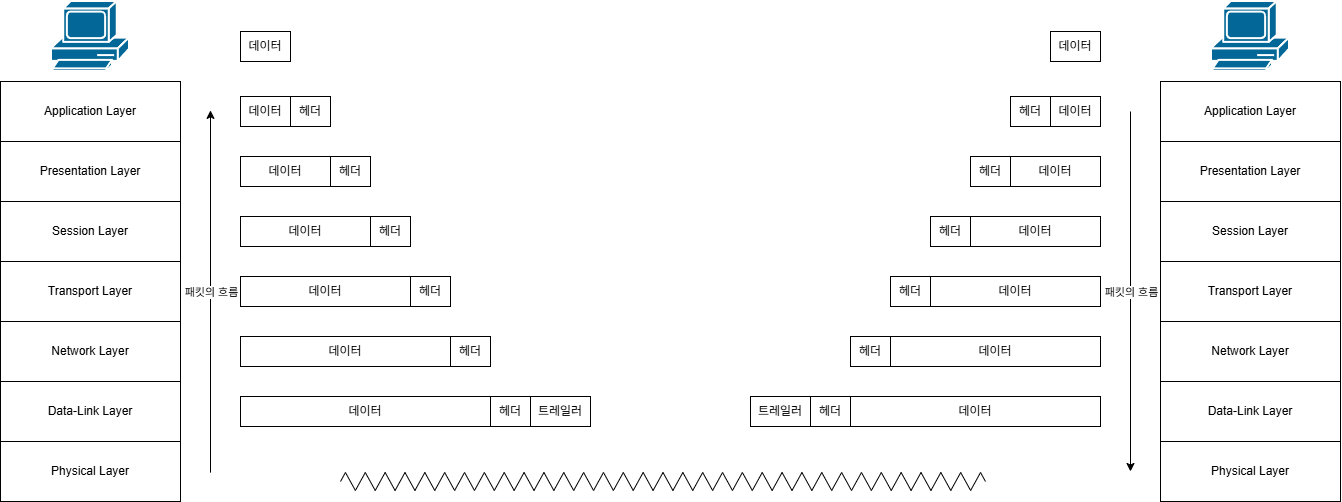

The diagram above was exported from draw.io. Its source (the exported page's mxGraphModel, read from the mxfile embedded in the PNG):
<mxGraphModel dx="2881" dy="1103" grid="1" gridSize="10" guides="1" tooltips="1" connect="1" arrows="1" fold="1" page="1" pageScale="1" pageWidth="827" pageHeight="1169" math="0" shadow="0">
  <root>
    <mxCell id="0" />
    <mxCell id="1" parent="0" />
    <mxCell id="MR5hEKL7LX7Wp3kBkeRG-1" parent="1" style="rounded=0;whiteSpace=wrap;html=1;" value="Application Layer" vertex="1">
      <mxGeometry height="60" width="180" x="-620" y="270" as="geometry" />
    </mxCell>
    <mxCell id="MR5hEKL7LX7Wp3kBkeRG-3" parent="1" style="rounded=0;whiteSpace=wrap;html=1;" value="Presentation Layer" vertex="1">
      <mxGeometry height="60" width="180" x="-620" y="330" as="geometry" />
    </mxCell>
    <mxCell id="MR5hEKL7LX7Wp3kBkeRG-4" parent="1" style="rounded=0;whiteSpace=wrap;html=1;" value="Session Layer" vertex="1">
      <mxGeometry height="60" width="180" x="-620" y="390" as="geometry" />
    </mxCell>
    <mxCell id="MR5hEKL7LX7Wp3kBkeRG-5" parent="1" style="rounded=0;whiteSpace=wrap;html=1;" value="Transport Layer" vertex="1">
      <mxGeometry height="60" width="180" x="-620" y="450" as="geometry" />
    </mxCell>
    <mxCell id="MR5hEKL7LX7Wp3kBkeRG-6" parent="1" style="rounded=0;whiteSpace=wrap;html=1;" value="Network Layer" vertex="1">
      <mxGeometry height="60" width="180" x="-620" y="510" as="geometry" />
    </mxCell>
    <mxCell id="MR5hEKL7LX7Wp3kBkeRG-7" parent="1" style="rounded=0;whiteSpace=wrap;html=1;" value="Physical Layer" vertex="1">
      <mxGeometry height="60" width="180" x="-620" y="630" as="geometry" />
    </mxCell>
    <mxCell id="MR5hEKL7LX7Wp3kBkeRG-8" parent="1" style="rounded=0;whiteSpace=wrap;html=1;" value="Data-Link Layer" vertex="1">
      <mxGeometry height="60" width="180" x="-620" y="570" as="geometry" />
    </mxCell>
    <mxCell id="MR5hEKL7LX7Wp3kBkeRG-17" parent="1" style="sketch=0;html=1;pointerEvents=1;dashed=0;fillColor=#036897;strokeColor=#ffffff;strokeWidth=2;verticalLabelPosition=bottom;verticalAlign=top;align=center;outlineConnect=0;shape=mxgraph.cisco.computers_and_peripherals.pc;" value="" vertex="1">
      <mxGeometry height="70" width="78" x="-569" y="190" as="geometry" />
    </mxCell>
    <mxCell id="MR5hEKL7LX7Wp3kBkeRG-24" parent="1" style="rounded=0;whiteSpace=wrap;html=1;" value="데이터" vertex="1">
      <mxGeometry height="30" width="50" x="-380" y="220" as="geometry" />
    </mxCell>
    <mxCell id="MR5hEKL7LX7Wp3kBkeRG-25" parent="1" style="rounded=0;whiteSpace=wrap;html=1;" value="데이터" vertex="1">
      <mxGeometry height="30" width="50" x="-380" y="285" as="geometry" />
    </mxCell>
    <mxCell id="MR5hEKL7LX7Wp3kBkeRG-26" parent="1" style="rounded=0;whiteSpace=wrap;html=1;" value="헤더" vertex="1">
      <mxGeometry height="30" width="40" x="-330" y="285" as="geometry" />
    </mxCell>
    <mxCell id="MR5hEKL7LX7Wp3kBkeRG-27" parent="1" style="rounded=0;whiteSpace=wrap;html=1;" value="데이터" vertex="1">
      <mxGeometry height="30" width="90" x="-380" y="345" as="geometry" />
    </mxCell>
    <mxCell id="MR5hEKL7LX7Wp3kBkeRG-28" parent="1" style="rounded=0;whiteSpace=wrap;html=1;" value="헤더" vertex="1">
      <mxGeometry height="30" width="40" x="-290" y="345" as="geometry" />
    </mxCell>
    <mxCell id="MR5hEKL7LX7Wp3kBkeRG-29" parent="1" style="rounded=0;whiteSpace=wrap;html=1;" value="데이터" vertex="1">
      <mxGeometry height="30" width="130" x="-380" y="405" as="geometry" />
    </mxCell>
    <mxCell id="MR5hEKL7LX7Wp3kBkeRG-30" parent="1" style="rounded=0;whiteSpace=wrap;html=1;" value="헤더" vertex="1">
      <mxGeometry height="30" width="40" x="-250" y="405" as="geometry" />
    </mxCell>
    <mxCell id="MR5hEKL7LX7Wp3kBkeRG-31" parent="1" style="rounded=0;whiteSpace=wrap;html=1;" value="데이터" vertex="1">
      <mxGeometry height="30" width="170" x="-380" y="465" as="geometry" />
    </mxCell>
    <mxCell id="MR5hEKL7LX7Wp3kBkeRG-32" parent="1" style="rounded=0;whiteSpace=wrap;html=1;" value="헤더" vertex="1">
      <mxGeometry height="30" width="40" x="-210" y="465" as="geometry" />
    </mxCell>
    <mxCell id="MR5hEKL7LX7Wp3kBkeRG-33" parent="1" style="rounded=0;whiteSpace=wrap;html=1;" value="데이터" vertex="1">
      <mxGeometry height="30" width="210" x="-380" y="525" as="geometry" />
    </mxCell>
    <mxCell id="MR5hEKL7LX7Wp3kBkeRG-34" parent="1" style="rounded=0;whiteSpace=wrap;html=1;" value="헤더" vertex="1">
      <mxGeometry height="30" width="40" x="-170" y="525" as="geometry" />
    </mxCell>
    <mxCell id="MR5hEKL7LX7Wp3kBkeRG-35" parent="1" style="rounded=0;whiteSpace=wrap;html=1;" value="헤더" vertex="1">
      <mxGeometry height="30" width="40" x="-130" y="585" as="geometry" />
    </mxCell>
    <mxCell id="MR5hEKL7LX7Wp3kBkeRG-36" parent="1" style="rounded=0;whiteSpace=wrap;html=1;" value="데이터" vertex="1">
      <mxGeometry height="30" width="250" x="-380" y="585" as="geometry" />
    </mxCell>
    <mxCell id="MR5hEKL7LX7Wp3kBkeRG-38" parent="1" style="shape=zigzag;html=1;fillColor=none;" value="" vertex="1">
      <mxGeometry height="20" width="645" x="-280" y="660" as="geometry" />
    </mxCell>
    <mxCell id="MR5hEKL7LX7Wp3kBkeRG-41" parent="1" style="rounded=0;whiteSpace=wrap;html=1;" value="데이터" vertex="1">
      <mxGeometry height="30" width="50" x="430" y="220" as="geometry" />
    </mxCell>
    <mxCell id="MR5hEKL7LX7Wp3kBkeRG-42" parent="1" style="rounded=0;whiteSpace=wrap;html=1;" value="데이터" vertex="1">
      <mxGeometry height="30" width="50" x="430" y="285" as="geometry" />
    </mxCell>
    <mxCell id="MR5hEKL7LX7Wp3kBkeRG-43" parent="1" style="rounded=0;whiteSpace=wrap;html=1;" value="헤더" vertex="1">
      <mxGeometry height="30" width="40" x="390" y="285" as="geometry" />
    </mxCell>
    <mxCell id="MR5hEKL7LX7Wp3kBkeRG-44" parent="1" style="rounded=0;whiteSpace=wrap;html=1;" value="데이터" vertex="1">
      <mxGeometry height="30" width="90" x="390" y="345" as="geometry" />
    </mxCell>
    <mxCell id="MR5hEKL7LX7Wp3kBkeRG-45" parent="1" style="rounded=0;whiteSpace=wrap;html=1;" value="헤더" vertex="1">
      <mxGeometry height="30" width="40" x="350" y="345" as="geometry" />
    </mxCell>
    <mxCell id="MR5hEKL7LX7Wp3kBkeRG-46" parent="1" style="rounded=0;whiteSpace=wrap;html=1;" value="데이터" vertex="1">
      <mxGeometry height="30" width="130" x="350" y="405" as="geometry" />
    </mxCell>
    <mxCell id="MR5hEKL7LX7Wp3kBkeRG-47" parent="1" style="rounded=0;whiteSpace=wrap;html=1;" value="헤더" vertex="1">
      <mxGeometry height="30" width="40" x="310" y="405" as="geometry" />
    </mxCell>
    <mxCell id="MR5hEKL7LX7Wp3kBkeRG-48" parent="1" style="rounded=0;whiteSpace=wrap;html=1;" value="데이터" vertex="1">
      <mxGeometry height="30" width="170" x="310" y="465" as="geometry" />
    </mxCell>
    <mxCell id="MR5hEKL7LX7Wp3kBkeRG-49" parent="1" style="rounded=0;whiteSpace=wrap;html=1;" value="헤더" vertex="1">
      <mxGeometry height="30" width="40" x="270" y="465" as="geometry" />
    </mxCell>
    <mxCell id="MR5hEKL7LX7Wp3kBkeRG-50" parent="1" style="rounded=0;whiteSpace=wrap;html=1;" value="데이터" vertex="1">
      <mxGeometry height="30" width="210" x="270" y="525" as="geometry" />
    </mxCell>
    <mxCell id="MR5hEKL7LX7Wp3kBkeRG-51" parent="1" style="rounded=0;whiteSpace=wrap;html=1;" value="헤더" vertex="1">
      <mxGeometry height="30" width="40" x="230" y="525" as="geometry" />
    </mxCell>
    <mxCell id="MR5hEKL7LX7Wp3kBkeRG-52" parent="1" style="rounded=0;whiteSpace=wrap;html=1;" value="헤더" vertex="1">
      <mxGeometry height="30" width="40" x="190" y="585" as="geometry" />
    </mxCell>
    <mxCell id="MR5hEKL7LX7Wp3kBkeRG-53" parent="1" style="rounded=0;whiteSpace=wrap;html=1;" value="데이터" vertex="1">
      <mxGeometry height="30" width="250" x="230" y="585" as="geometry" />
    </mxCell>
    <mxCell id="MR5hEKL7LX7Wp3kBkeRG-58" parent="1" style="rounded=0;whiteSpace=wrap;html=1;" value="트레일러" vertex="1">
      <mxGeometry height="30" width="60" x="-90" y="585" as="geometry" />
    </mxCell>
    <mxCell id="MR5hEKL7LX7Wp3kBkeRG-59" parent="1" style="rounded=0;whiteSpace=wrap;html=1;" value="트레일러" vertex="1">
      <mxGeometry height="30" width="60" x="130" y="585" as="geometry" />
    </mxCell>
    <mxCell id="MR5hEKL7LX7Wp3kBkeRG-60" edge="1" parent="1" style="endArrow=classic;html=1;rounded=0;" value="">
      <mxGeometry relative="1" as="geometry">
        <mxPoint x="510" y="300" as="sourcePoint" />
        <mxPoint x="510" y="660" as="targetPoint" />
      </mxGeometry>
    </mxCell>
    <mxCell id="MR5hEKL7LX7Wp3kBkeRG-61" connectable="0" parent="MR5hEKL7LX7Wp3kBkeRG-60" style="edgeLabel;resizable=0;html=1;;align=center;verticalAlign=middle;" value="패킷의 흐름" vertex="1">
      <mxGeometry relative="1" as="geometry" />
    </mxCell>
    <mxCell id="MR5hEKL7LX7Wp3kBkeRG-62" edge="1" parent="1" style="endArrow=classic;html=1;rounded=0;" value="">
      <mxGeometry relative="1" as="geometry">
        <mxPoint x="-410" y="661.13" as="sourcePoint" />
        <mxPoint x="-410" y="298.88" as="targetPoint" />
      </mxGeometry>
    </mxCell>
    <mxCell id="MR5hEKL7LX7Wp3kBkeRG-63" connectable="0" parent="MR5hEKL7LX7Wp3kBkeRG-62" style="edgeLabel;resizable=0;html=1;;align=center;verticalAlign=middle;" value="패킷의 흐름" vertex="1">
      <mxGeometry relative="1" as="geometry" />
    </mxCell>
    <mxCell id="MR5hEKL7LX7Wp3kBkeRG-65" parent="1" style="rounded=0;whiteSpace=wrap;html=1;" value="Application Layer" vertex="1">
      <mxGeometry height="60" width="180" x="540" y="270" as="geometry" />
    </mxCell>
    <mxCell id="MR5hEKL7LX7Wp3kBkeRG-66" parent="1" style="rounded=0;whiteSpace=wrap;html=1;" value="Presentation Layer" vertex="1">
      <mxGeometry height="60" width="180" x="540" y="330" as="geometry" />
    </mxCell>
    <mxCell id="MR5hEKL7LX7Wp3kBkeRG-67" parent="1" style="rounded=0;whiteSpace=wrap;html=1;" value="Session Layer" vertex="1">
      <mxGeometry height="60" width="180" x="540" y="390" as="geometry" />
    </mxCell>
    <mxCell id="MR5hEKL7LX7Wp3kBkeRG-68" parent="1" style="rounded=0;whiteSpace=wrap;html=1;" value="Transport Layer" vertex="1">
      <mxGeometry height="60" width="180" x="540" y="450" as="geometry" />
    </mxCell>
    <mxCell id="MR5hEKL7LX7Wp3kBkeRG-69" parent="1" style="rounded=0;whiteSpace=wrap;html=1;" value="Network Layer" vertex="1">
      <mxGeometry height="60" width="180" x="540" y="510" as="geometry" />
    </mxCell>
    <mxCell id="MR5hEKL7LX7Wp3kBkeRG-70" parent="1" style="rounded=0;whiteSpace=wrap;html=1;" value="Physical Layer" vertex="1">
      <mxGeometry height="60" width="180" x="540" y="630" as="geometry" />
    </mxCell>
    <mxCell id="MR5hEKL7LX7Wp3kBkeRG-71" parent="1" style="rounded=0;whiteSpace=wrap;html=1;" value="Data-Link Layer" vertex="1">
      <mxGeometry height="60" width="180" x="540" y="570" as="geometry" />
    </mxCell>
    <mxCell id="MR5hEKL7LX7Wp3kBkeRG-72" parent="1" style="sketch=0;html=1;pointerEvents=1;dashed=0;fillColor=#036897;strokeColor=#ffffff;strokeWidth=2;verticalLabelPosition=bottom;verticalAlign=top;align=center;outlineConnect=0;shape=mxgraph.cisco.computers_and_peripherals.pc;" value="" vertex="1">
      <mxGeometry height="70" width="78" x="591" y="190" as="geometry" />
    </mxCell>
  </root>
</mxGraphModel>